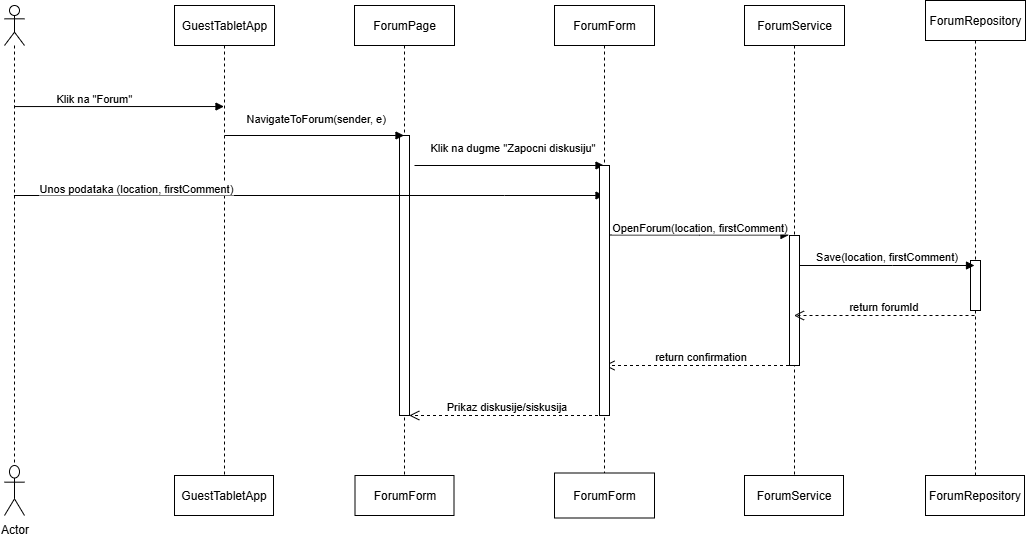

The diagram above was exported from draw.io. Its source (the exported page's mxGraphModel, read from the mxfile embedded in the PNG):
<mxGraphModel dx="1348" dy="592" grid="1" gridSize="10" guides="1" tooltips="1" connect="1" arrows="1" fold="1" page="1" pageScale="1" pageWidth="827" pageHeight="1169" math="0" shadow="0">
  <root>
    <mxCell id="0" />
    <mxCell id="1" parent="0" />
    <mxCell id="PCFhLFEHqRcFNqAO-KoZ-1" value="" style="shape=umlLifeline;perimeter=lifelinePerimeter;whiteSpace=wrap;html=1;container=1;dropTarget=0;collapsible=0;recursiveResize=0;outlineConnect=0;portConstraint=eastwest;newEdgeStyle={&quot;curved&quot;:0,&quot;rounded&quot;:0};participant=umlActor;" parent="1" vertex="1">
      <mxGeometry x="50" y="40" width="20" height="460" as="geometry" />
    </mxCell>
    <mxCell id="PCFhLFEHqRcFNqAO-KoZ-2" value="GuestTabletApp" style="shape=umlLifeline;perimeter=lifelinePerimeter;whiteSpace=wrap;html=1;container=1;dropTarget=0;collapsible=0;recursiveResize=0;outlineConnect=0;portConstraint=eastwest;newEdgeStyle={&quot;curved&quot;:0,&quot;rounded&quot;:0};" parent="1" vertex="1">
      <mxGeometry x="220" y="40" width="100" height="470" as="geometry" />
    </mxCell>
    <mxCell id="PCFhLFEHqRcFNqAO-KoZ-3" value="ForumPage" style="shape=umlLifeline;perimeter=lifelinePerimeter;whiteSpace=wrap;html=1;container=1;dropTarget=0;collapsible=0;recursiveResize=0;outlineConnect=0;portConstraint=eastwest;newEdgeStyle={&quot;curved&quot;:0,&quot;rounded&quot;:0};" parent="1" vertex="1">
      <mxGeometry x="400" y="40" width="100" height="480" as="geometry" />
    </mxCell>
    <mxCell id="PCFhLFEHqRcFNqAO-KoZ-16" value="" style="html=1;points=[[0,0,0,0,5],[0,1,0,0,-5],[1,0,0,0,5],[1,1,0,0,-5]];perimeter=orthogonalPerimeter;outlineConnect=0;targetShapes=umlLifeline;portConstraint=eastwest;newEdgeStyle={&quot;curved&quot;:0,&quot;rounded&quot;:0};" parent="PCFhLFEHqRcFNqAO-KoZ-3" vertex="1">
      <mxGeometry x="45" y="130" width="10" height="280" as="geometry" />
    </mxCell>
    <mxCell id="PCFhLFEHqRcFNqAO-KoZ-4" value="ForumService" style="shape=umlLifeline;perimeter=lifelinePerimeter;whiteSpace=wrap;html=1;container=1;dropTarget=0;collapsible=0;recursiveResize=0;outlineConnect=0;portConstraint=eastwest;newEdgeStyle={&quot;curved&quot;:0,&quot;rounded&quot;:0};" parent="1" vertex="1">
      <mxGeometry x="790" y="40" width="100" height="480" as="geometry" />
    </mxCell>
    <mxCell id="PCFhLFEHqRcFNqAO-KoZ-17" value="" style="html=1;points=[[0,0,0,0,5],[0,1,0,0,-5],[1,0,0,0,5],[1,1,0,0,-5]];perimeter=orthogonalPerimeter;outlineConnect=0;targetShapes=umlLifeline;portConstraint=eastwest;newEdgeStyle={&quot;curved&quot;:0,&quot;rounded&quot;:0};" parent="PCFhLFEHqRcFNqAO-KoZ-4" vertex="1">
      <mxGeometry x="45" y="230" width="10" height="130" as="geometry" />
    </mxCell>
    <mxCell id="PCFhLFEHqRcFNqAO-KoZ-5" value="ForumRepository" style="shape=umlLifeline;perimeter=lifelinePerimeter;whiteSpace=wrap;html=1;container=1;dropTarget=0;collapsible=0;recursiveResize=0;outlineConnect=0;portConstraint=eastwest;newEdgeStyle={&quot;curved&quot;:0,&quot;rounded&quot;:0};" parent="1" vertex="1">
      <mxGeometry x="971" y="35" width="100" height="480" as="geometry" />
    </mxCell>
    <mxCell id="PCFhLFEHqRcFNqAO-KoZ-20" value="" style="html=1;points=[[0,0,0,0,5],[0,1,0,0,-5],[1,0,0,0,5],[1,1,0,0,-5]];perimeter=orthogonalPerimeter;outlineConnect=0;targetShapes=umlLifeline;portConstraint=eastwest;newEdgeStyle={&quot;curved&quot;:0,&quot;rounded&quot;:0};" parent="PCFhLFEHqRcFNqAO-KoZ-5" vertex="1">
      <mxGeometry x="45" y="260" width="10" height="50" as="geometry" />
    </mxCell>
    <mxCell id="PCFhLFEHqRcFNqAO-KoZ-6" value="Klik na &quot;Forum&quot;" style="endArrow=block;endFill=1;html=1;edgeStyle=orthogonalEdgeStyle;align=left;verticalAlign=top;rounded=0;" parent="1" edge="1">
      <mxGeometry x="-0.6101" y="21" relative="1" as="geometry">
        <mxPoint x="60" y="140" as="sourcePoint" />
        <mxPoint x="269.5" y="141.03999999999996" as="targetPoint" />
        <Array as="points">
          <mxPoint x="60" y="141" />
        </Array>
        <mxPoint as="offset" />
      </mxGeometry>
    </mxCell>
    <mxCell id="PCFhLFEHqRcFNqAO-KoZ-8" value="NavigateToForum(sender, e)" style="endArrow=block;endFill=1;html=1;edgeStyle=orthogonalEdgeStyle;align=left;verticalAlign=top;rounded=0;" parent="1" target="PCFhLFEHqRcFNqAO-KoZ-3" edge="1">
      <mxGeometry x="-0.7772" y="30" relative="1" as="geometry">
        <mxPoint x="270" y="170" as="sourcePoint" />
        <mxPoint x="430" y="170" as="targetPoint" />
        <Array as="points">
          <mxPoint x="400" y="170" />
          <mxPoint x="400" y="170" />
        </Array>
        <mxPoint as="offset" />
      </mxGeometry>
    </mxCell>
    <mxCell id="PCFhLFEHqRcFNqAO-KoZ-10" value="Unos podataka (location, firstComment)" style="endArrow=block;endFill=1;html=1;edgeStyle=orthogonalEdgeStyle;align=left;verticalAlign=top;rounded=0;" parent="1" edge="1" target="7FAQ3jGXGEtGg44m-Xf2-1" source="PCFhLFEHqRcFNqAO-KoZ-1">
      <mxGeometry x="-0.9229" y="20" relative="1" as="geometry">
        <mxPoint x="650" y="230" as="sourcePoint" />
        <mxPoint x="670" y="230" as="targetPoint" />
        <Array as="points">
          <mxPoint x="550" y="230" />
          <mxPoint x="550" y="230" />
        </Array>
        <mxPoint as="offset" />
      </mxGeometry>
    </mxCell>
    <mxCell id="PCFhLFEHqRcFNqAO-KoZ-12" value="Klik na dugme &quot;Zapocni diskusiju&quot;" style="endArrow=block;endFill=1;html=1;edgeStyle=orthogonalEdgeStyle;align=left;verticalAlign=top;rounded=0;" parent="1" edge="1" target="7FAQ3jGXGEtGg44m-Xf2-1">
      <mxGeometry x="-0.8538" y="31" relative="1" as="geometry">
        <mxPoint x="460" y="200" as="sourcePoint" />
        <mxPoint x="840" y="200" as="targetPoint" />
        <Array as="points">
          <mxPoint x="460" y="200" />
          <mxPoint x="460" y="201" />
        </Array>
        <mxPoint as="offset" />
      </mxGeometry>
    </mxCell>
    <mxCell id="PCFhLFEHqRcFNqAO-KoZ-15" value="OpenForum(location, firstComment)" style="html=1;verticalAlign=bottom;endArrow=block;curved=0;rounded=0;" parent="1" edge="1">
      <mxGeometry x="0.0298" width="80" relative="1" as="geometry">
        <mxPoint x="650" y="269.5" as="sourcePoint" />
        <mxPoint x="834.5" y="269.5" as="targetPoint" />
        <Array as="points">
          <mxPoint x="745" y="269.5" />
        </Array>
        <mxPoint y="1" as="offset" />
      </mxGeometry>
    </mxCell>
    <mxCell id="PCFhLFEHqRcFNqAO-KoZ-18" value="Save(location, firstComment)" style="html=1;verticalAlign=bottom;endArrow=block;curved=0;rounded=0;" parent="1" source="PCFhLFEHqRcFNqAO-KoZ-17" edge="1">
      <mxGeometry width="80" relative="1" as="geometry">
        <mxPoint x="850" y="300" as="sourcePoint" />
        <mxPoint x="1020" y="300" as="targetPoint" />
        <Array as="points">
          <mxPoint x="938" y="300" />
        </Array>
      </mxGeometry>
    </mxCell>
    <mxCell id="PCFhLFEHqRcFNqAO-KoZ-19" value="return forumId" style="html=1;verticalAlign=bottom;endArrow=open;dashed=1;endSize=8;curved=0;rounded=0;" parent="1" target="PCFhLFEHqRcFNqAO-KoZ-4" edge="1">
      <mxGeometry relative="1" as="geometry">
        <mxPoint x="1020" y="350" as="sourcePoint" />
        <mxPoint x="940" y="350" as="targetPoint" />
      </mxGeometry>
    </mxCell>
    <mxCell id="PCFhLFEHqRcFNqAO-KoZ-21" value="return confirmation" style="html=1;verticalAlign=bottom;endArrow=open;dashed=1;endSize=8;curved=0;rounded=0;" parent="1" edge="1">
      <mxGeometry relative="1" as="geometry">
        <mxPoint x="840.5" y="400" as="sourcePoint" />
        <mxPoint x="650" y="400" as="targetPoint" />
      </mxGeometry>
    </mxCell>
    <mxCell id="PCFhLFEHqRcFNqAO-KoZ-22" value="Prikaz diskusije/siskusija" style="html=1;verticalAlign=bottom;endArrow=open;dashed=1;endSize=8;curved=0;rounded=0;" parent="1" edge="1" source="7FAQ3jGXGEtGg44m-Xf2-1">
      <mxGeometry relative="1" as="geometry">
        <mxPoint x="845.25" y="450" as="sourcePoint" />
        <mxPoint x="454.75" y="450" as="targetPoint" />
      </mxGeometry>
    </mxCell>
    <mxCell id="PCFhLFEHqRcFNqAO-KoZ-23" value="Actor" style="shape=umlActor;verticalLabelPosition=bottom;verticalAlign=top;html=1;" parent="1" vertex="1">
      <mxGeometry x="50" y="500" width="20" height="50" as="geometry" />
    </mxCell>
    <mxCell id="PCFhLFEHqRcFNqAO-KoZ-24" value="GuestTabletApp" style="html=1;whiteSpace=wrap;" parent="1" vertex="1">
      <mxGeometry x="220" y="510" width="99" height="40" as="geometry" />
    </mxCell>
    <mxCell id="PCFhLFEHqRcFNqAO-KoZ-25" value="ForumForm" style="html=1;whiteSpace=wrap;" parent="1" vertex="1">
      <mxGeometry x="400.5" y="510" width="99" height="40" as="geometry" />
    </mxCell>
    <mxCell id="PCFhLFEHqRcFNqAO-KoZ-26" value="ForumService" style="html=1;whiteSpace=wrap;" parent="1" vertex="1">
      <mxGeometry x="790" y="510" width="99" height="40" as="geometry" />
    </mxCell>
    <mxCell id="PCFhLFEHqRcFNqAO-KoZ-28" value="ForumRepository" style="html=1;whiteSpace=wrap;" parent="1" vertex="1">
      <mxGeometry x="971" y="510" width="99" height="40" as="geometry" />
    </mxCell>
    <mxCell id="7FAQ3jGXGEtGg44m-Xf2-1" value="ForumForm" style="shape=umlLifeline;perimeter=lifelinePerimeter;whiteSpace=wrap;html=1;container=1;dropTarget=0;collapsible=0;recursiveResize=0;outlineConnect=0;portConstraint=eastwest;newEdgeStyle={&quot;curved&quot;:0,&quot;rounded&quot;:0};" vertex="1" parent="1">
      <mxGeometry x="600" y="40" width="100" height="480" as="geometry" />
    </mxCell>
    <mxCell id="7FAQ3jGXGEtGg44m-Xf2-3" value="" style="html=1;points=[[0,0,0,0,5],[0,1,0,0,-5],[1,0,0,0,5],[1,1,0,0,-5]];perimeter=orthogonalPerimeter;outlineConnect=0;targetShapes=umlLifeline;portConstraint=eastwest;newEdgeStyle={&quot;curved&quot;:0,&quot;rounded&quot;:0};" vertex="1" parent="7FAQ3jGXGEtGg44m-Xf2-1">
      <mxGeometry x="45" y="160" width="10" height="250" as="geometry" />
    </mxCell>
    <mxCell id="7FAQ3jGXGEtGg44m-Xf2-4" value="ForumForm" style="html=1;whiteSpace=wrap;" vertex="1" parent="1">
      <mxGeometry x="600" y="507.5" width="100" height="45" as="geometry" />
    </mxCell>
  </root>
</mxGraphModel>